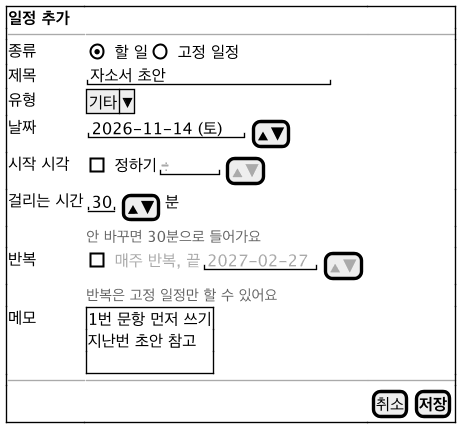

The diagram above was rendered by PlantUML. Its source (embedded in the PNG):
@startsalt ui-form
!include ui-common.iuml
{+
  <b>일정 추가</b> | . | .
  --|--|--
  종류 | { (X) 할 일 | () 고정 일정 } | .
  제목 | "자소서 초안                " | .
  유형 | ^기타^ | .
  날짜 | { "2026-11-14 (토)" | [▲▼] } | .
  시작 시각 | { [ ] 정하기 | "<color:#AAAAAA>--:--</color>" | [<color:#AAAAAA>▲▼</color>] } | .
  걸리는 시간 | { "30" | [▲▼] | 분 } | .
  . | <size:11><color:#666666>안 바꾸면 30분으로 들어가요</color></size> | .
  반복 | { [ ] <color:#AAAAAA>매주 반복, 끝</color> | "<color:#AAAAAA>2027-02-27</color>" | [<color:#AAAAAA>▲▼</color>] } | .
  . | <size:11><color:#666666>반복은 고정 일정만 할 수 있어요</color></size> | .
  메모 | {+ 1번 문항 먼저 쓰기
  지난번 초안 참고
  . } | .
  --|--|--
  . | . | { [취소] | [<b>저장</b>] }
}
@endsalt